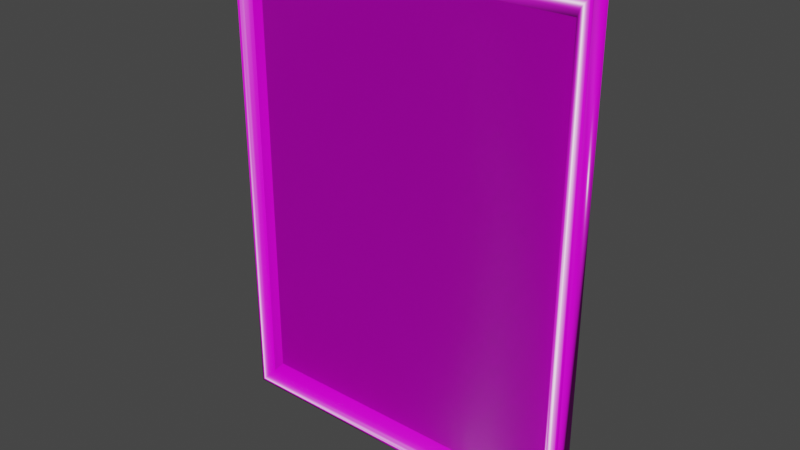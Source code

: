 # Source: Picture_Table.blend  (saved by Blender 3.3.6; exported with 4.5.12 LTS)
import bpy
from mathutils import Matrix  # noqa: F401  (used for matrix-valued properties, if any)

bpy.ops.wm.read_factory_settings(use_empty=True)
scene = bpy.context.scene
scene.name = 'Scene'

# ---- collections
col_picture_table = bpy.data.collections.new('Picture Table'); scene.collection.children.link(col_picture_table)

# ---- images (referenced by path relative to the original .blend; pixels are not part of the script)
import os
ASSET_DIR = os.environ.get("B2B_ASSET_DIR", "")  # directory of the original .blend (textures are referenced by path, not embedded)
HERE = os.path.dirname(os.path.abspath(__file__))  # packed textures are extracted next to this script under _unpacked/

def load_image(name, relpath, width, height, colorspace="sRGB"):
    """Load a texture the original file referenced (path relative to the .blend, or extracted next to this script)."""
    p = next((c for c in (os.path.join(HERE, relpath), os.path.join(ASSET_DIR, relpath)) if relpath and os.path.exists(c)), "")
    if p:
        img = bpy.data.images.load(p, check_existing=True)
        img.name = name
    else:  # same state as the original file: an image datablock whose file is absent (Cycles renders it pink)
        img = bpy.data.images.new(name, width, height)
        img.source = "FILE"
        img.filepath = "//" + (relpath or name)
    img.colorspace_settings.name = colorspace
    return img
img_picture_table_diff_png = load_image('Picture_Table_DIFF.png', 'Textures/Picture_Table_DIFF.png', 1024, 1024, 'sRGB')
img_picture_table_rough_png = load_image('Picture_Table_ROUGH.png', 'Textures/Picture_Table_ROUGH.png', 1024, 1024, 'Non-Color')
img_picture_table_norm_png = load_image('Picture_Table_NORM.png', 'Textures/Picture_Table_NORM.png', 1024, 1024, 'Non-Color')

# ---- materials (node trees are filled in below, after node groups)
mat_picture = bpy.data.materials.new('Picture')

# ---- material node trees
mat_picture.use_nodes = True; mat_picture.node_tree.nodes.clear()
_N = mat_picture.node_tree.nodes; _L = mat_picture.node_tree.links
n0 = _N.new('ShaderNodeOutputMaterial'); n0.name = 'Material Output'; n0.location = (300, 300)
n1 = _N.new('ShaderNodeBsdfPrincipled'); n1.name = 'Principled BSDF'; n1.location = (-46, 239)
n1.distribution = 'GGX'
n1.subsurface_method = 'RANDOM_WALK_SKIN'
n1.inputs[3].default_value = 1.45
n1.inputs[27].default_value = (0.0, 0.0, 0.0, 1.0)
n1.inputs[28].default_value = 1.0
n2 = _N.new('ShaderNodeTexImage'); n2.name = 'Image Texture'; n2.location = (86, -30)
n2.label = 'Base Color'
n2.image = img_picture_table_diff_png
n3 = _N.new('ShaderNodeTexImage'); n3.name = 'Image Texture.001'; n3.location = (86, -310)
n3.label = 'Roughness'
n3.image = img_picture_table_rough_png
n4 = _N.new('ShaderNodeTexImage'); n4.name = 'Image Texture.002'; n4.location = (86, -590)
n4.label = 'Normal'
n4.image = img_picture_table_norm_png
n5 = _N.new('ShaderNodeNormalMap'); n5.name = 'Normal Map'; n5.location = (-296, -121)
n6 = _N.new('ShaderNodeMapping'); n6.name = 'Mapping'; n6.location = (230, -30)
n7 = _N.new('NodeReroute'); n7.name = 'Reroute'; n7.location = (36, -470)
n7.width = 16
n7.socket_idname = 'NodeSocketVector'
n8 = _N.new('ShaderNodeTexCoord'); n8.name = 'Texture Coordinate'; n8.location = (30, -30)
n9 = _N.new('NodeFrame'); n9.name = 'Frame'; n9.location = (-1326, 269)
n9.label = 'Mapping'
n9.width = 400
n10 = _N.new('NodeFrame'); n10.name = 'Frame.001'; n10.location = (-683, 469)
n10.label = 'Textures'
n10.width = 357
n2.parent = n10
n3.parent = n10
n4.parent = n10
n6.parent = n9
n7.parent = n10
n8.parent = n9
_L.new(n1.outputs[0], n0.inputs[0])
_L.new(n2.outputs[0], n1.inputs[0])
_L.new(n3.outputs[0], n1.inputs[2])
_L.new(n4.outputs[0], n5.inputs[1])
_L.new(n5.outputs[0], n1.inputs[5])
_L.new(n7.outputs[0], n2.inputs[0])
_L.new(n7.outputs[0], n3.inputs[0])
_L.new(n7.outputs[0], n4.inputs[0])
_L.new(n6.outputs[0], n7.inputs[0])
_L.new(n8.outputs[2], n6.inputs[0])
n0.is_active_output = True

# ---- world
world_world = bpy.data.worlds.new('World'); scene.world = world_world
world_world.use_nodes = True; world_world.node_tree.nodes.clear()
_N = world_world.node_tree.nodes; _L = world_world.node_tree.links
n0 = _N.new('ShaderNodeOutputWorld'); n0.name = 'World Output'; n0.location = (300, 300)
n1 = _N.new('ShaderNodeBackground'); n1.name = 'Background'; n1.location = (10, 300)
n1.inputs[0].default_value = (0.05088, 0.05088, 0.05088, 1.0)
_L.new(n1.outputs[0], n0.inputs[0])
n0.is_active_output = True
world_world.color = (0.05088, 0.05088, 0.05088)
world_world.use_sun_shadow = False
world_world.sun_shadow_jitter_overblur = 0.0

# ---- meshes
me_plane = bpy.data.meshes.new('Plane')
me_plane.from_pydata([(-0.7544, -1.0, 0.0), (0.7544, -1.0, 0.0), (-0.7544, 1.0, 0.0), (0.7544, 1.0, 0.0), (-0.7544, 1.0, 0.0832), (-0.7544, -1.0, 0.0832), (0.7544, -1.0, 0.0832), (0.7544, 1.0, 0.0832), (-0.6736, 0.906, 0.03439), (-0.6736, -0.906, 0.03439), (0.6736, -0.906, 0.03439), (0.6736, 0.906, 0.03439), (-0.741, -0.9866, 0.0832), (-0.6955, -0.9353, 0.0621), (-0.7243, -0.9692, 0.08037), (-0.7076, -0.9504, 0.07265), (0.741, -0.9866, 0.0832), (0.6955, -0.9353, 0.0621), (0.7243, -0.9692, 0.08037), (0.7076, -0.9504, 0.07265), (-0.6955, 0.9353, 0.0621), (-0.741, 0.9866, 0.0832), (-0.7076, 0.9504, 0.07265), (-0.7243, 0.9692, 0.08037), (0.741, 0.9866, 0.0832), (0.6955, 0.9353, 0.0621), (0.7243, 0.9692, 0.08037), (0.7076, 0.9504, 0.07265)], [], [(0, 2, 3, 1), (3, 2, 4, 7), (0, 1, 6, 5), (1, 3, 7, 6), (2, 0, 5, 4), (13, 17, 10, 9), (17, 25, 11, 10), (21, 24, 7, 4), (25, 20, 8, 11), (16, 12, 5, 6), (24, 16, 6, 7), (12, 21, 4, 5), (21, 12, 14, 23), (23, 14, 15, 22), (22, 15, 13, 20), (12, 16, 18, 14), (14, 18, 19, 15), (15, 19, 17, 13), (16, 24, 26, 18), (18, 26, 27, 19), (19, 27, 25, 17), (24, 21, 23, 26), (26, 23, 22, 27), (27, 22, 20, 25), (20, 13, 9, 8)])
me_plane.polygons.foreach_set('use_smooth', [True] * 25)
_uv = me_plane.uv_layers.new(name='UVMap')
_uv.uv.foreach_set('vector', [0.05004, 0.928, 0.9655, 0.928, 0.9655, 0.5391, 0.05004, 0.5391, 0.4786, 0.5391, 0.4786, 0.928, 0.5167, 0.928, 0.5167, 0.5391, 0.4786, 0.928, 0.4786, 0.5391, 0.5167, 0.5391, 0.5167, 0.928, 0.4786, 0.9913, 0.4786, 0.4758, 0.5167, 0.4758, 0.5167, 0.9913, 0.4786, 0.4758, 0.4786, 0.9913, 0.5167, 0.9913, 0.5167, 0.4758, 0.07964, 0.9128, 0.07964, 0.5543, 0.09308, 0.56, 0.09308, 0.9072, 0.507, 0.9746, 0.507, 0.4925, 0.4943, 0.5001, 0.4943, 0.9671, 0.9594, 0.9246, 0.9594, 0.5426, 0.9655, 0.5391, 0.9655, 0.928, 0.9359, 0.5543, 0.9359, 0.9128, 0.9225, 0.9072, 0.9225, 0.56, 0.05616, 0.5426, 0.05616, 0.9246, 0.05004, 0.928, 0.05004, 0.5391, 0.9594, 0.5426, 0.05616, 0.5426, 0.05004, 0.5391, 0.9655, 0.5391, 0.05616, 0.9246, 0.9594, 0.9246, 0.9655, 0.928, 0.05004, 0.928, 0.9594, 0.9246, 0.05616, 0.9246, 0.06415, 0.9203, 0.9514, 0.9203, 0.9514, 0.9203, 0.06415, 0.9203, 0.07275, 0.916, 0.9428, 0.916, 0.9428, 0.916, 0.07275, 0.916, 0.07964, 0.9128, 0.9359, 0.9128, 0.05616, 0.9246, 0.05616, 0.5426, 0.06415, 0.5469, 0.06415, 0.9203, 0.06415, 0.9203, 0.06415, 0.5469, 0.07275, 0.5512, 0.07275, 0.916, 0.07275, 0.916, 0.07275, 0.5512, 0.07964, 0.5543, 0.07964, 0.9128, 0.05616, 0.5426, 0.9594, 0.5426, 0.9514, 0.5469, 0.06415, 0.5469, 0.06415, 0.5469, 0.9514, 0.5469, 0.9428, 0.5512, 0.07275, 0.5512, 0.07275, 0.5512, 0.9428, 0.5512, 0.9359, 0.5543, 0.07964, 0.5543, 0.9594, 0.5426, 0.9594, 0.9246, 0.9514, 0.9203, 0.9514, 0.5469, 0.9514, 0.5469, 0.9514, 0.9203, 0.9428, 0.916, 0.9428, 0.5512, 0.9428, 0.5512, 0.9428, 0.916, 0.9359, 0.9128, 0.9359, 0.5543, 0.507, 0.4925, 0.507, 0.9746, 0.4943, 0.9671, 0.4943, 0.5001])
me_plane.materials.append(mat_picture)
me_plane.update()
me_plane_001 = bpy.data.meshes.new('Plane.001')
me_plane_001.from_pydata([(-0.6736, 0.906, 0.03439), (-0.6736, -0.906, 0.03439), (0.6736, -0.906, 0.03439), (0.6736, 0.906, 0.03439)], [], [(1, 2, 3, 0)])
me_plane_001.polygons.foreach_set('use_smooth', [True] * 1)
_uv = me_plane_001.uv_layers.new(name='UVMap')
_uv.uv.foreach_set('vector', [0.3652, 0.02851, 0.6485, 0.02851, 0.6485, 0.4527, 0.3652, 0.4527])
me_plane_001.materials.append(mat_picture)
me_plane_001.update()

# ---- objects
ob_picture_table = bpy.data.objects.new('Picture Table', me_plane)
ob_picture = bpy.data.objects.new('Picture', me_plane_001)

# ---- transforms, parenting, visibility, modifiers, constraints
ob_picture_table.location = (0.0, 0.0, 0.2597)
ob_picture_table.rotation_euler = (1.571, -0.0, 0.0)
ob_picture_table.scale = (0.255, 0.255, 0.255)
ob_picture.location = (0.0, 0.0, 0.2597)
ob_picture.rotation_euler = (1.571, -0.0, 0.0)
ob_picture.scale = (0.255, 0.255, 0.255)

# ---- collection membership
col_picture_table.objects.link(ob_picture_table)
col_picture_table.objects.link(ob_picture)

# ---- scene / render settings (as saved in the file)
scene.frame_start = 1; scene.frame_end = 250; scene.frame_set(1)
scene.render.engine = 'CYCLES'
scene.cycles.samples = 256
scene.cycles.sampling_pattern = 'TABULATED_SOBOL'
scene.cycles.use_light_tree = False
scene.cycles.bake_type = 'ROUGHNESS'
scene.view_settings.view_transform = 'Filmic'
bpy.context.view_layer.update()

# ---- added for rendering (the .blend has no active camera and no usable light): camera, sun
cam_auto = bpy.data.cameras.new('AutoCamera')
cam_auto.lens = 50.0
cam_auto.sensor_width = 36.0
cam_auto.clip_end = 1000.0
ob_auto_camera = bpy.data.objects.new('AutoCamera', cam_auto)
scene.collection.objects.link(ob_auto_camera)
ob_auto_camera.location = (0.591308, -0.720176, 0.732709)
ob_auto_camera.rotation_euler = (1.09748, -7.21219e-08, 0.694738)
scene.camera = ob_auto_camera
light_auto_sun = bpy.data.lights.new('AutoSun', 'SUN')
light_auto_sun.energy = 3.0
light_auto_sun.angle = 0.0523599
ob_auto_sun = bpy.data.objects.new('AutoSun', light_auto_sun)
scene.collection.objects.link(ob_auto_sun)
ob_auto_sun.rotation_euler = (0.872665, 0.174533, 0.523599)
bpy.context.view_layer.update()
